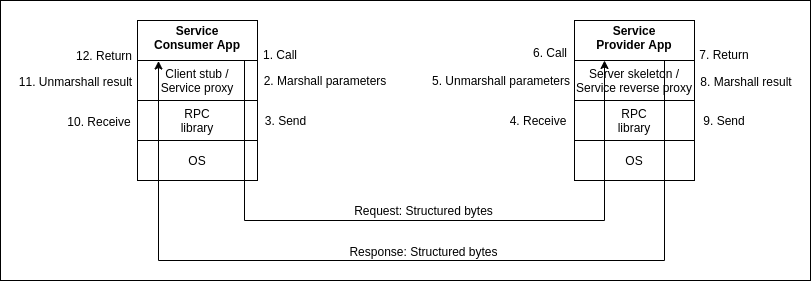

The diagram above was exported from draw.io. Its source (the exported page's mxGraphModel, read from the mxfile embedded in the PNG):
<mxGraphModel dx="868" dy="434" grid="1" gridSize="10" guides="1" tooltips="1" connect="1" arrows="1" fold="1" page="1" pageScale="1" pageWidth="850" pageHeight="1100" math="0" shadow="0">
  <root>
    <mxCell id="0" />
    <mxCell id="1" parent="0" />
    <mxCell id="oxWs12grdeNP9xZS3o80-64" value="" style="rounded=0;whiteSpace=wrap;html=1;" vertex="1" parent="1">
      <mxGeometry x="20" y="140" width="810" height="280" as="geometry" />
    </mxCell>
    <mxCell id="oxWs12grdeNP9xZS3o80-1" value="" style="rounded=0;whiteSpace=wrap;html=1;" vertex="1" parent="1">
      <mxGeometry x="157" y="160" width="120" height="40" as="geometry" />
    </mxCell>
    <mxCell id="oxWs12grdeNP9xZS3o80-3" value="" style="rounded=0;whiteSpace=wrap;html=1;" vertex="1" parent="1">
      <mxGeometry x="157" y="200" width="120" height="40" as="geometry" />
    </mxCell>
    <mxCell id="oxWs12grdeNP9xZS3o80-4" value="Client stub /&lt;br&gt;Service proxy" style="text;html=1;strokeColor=none;fillColor=none;align=center;verticalAlign=middle;whiteSpace=wrap;rounded=0;" vertex="1" parent="1">
      <mxGeometry x="177" y="205" width="80" height="30" as="geometry" />
    </mxCell>
    <mxCell id="oxWs12grdeNP9xZS3o80-5" value="" style="rounded=0;whiteSpace=wrap;html=1;" vertex="1" parent="1">
      <mxGeometry x="157" y="240" width="120" height="40" as="geometry" />
    </mxCell>
    <mxCell id="oxWs12grdeNP9xZS3o80-6" value="RPC&lt;br&gt;library" style="text;html=1;strokeColor=none;fillColor=none;align=center;verticalAlign=middle;whiteSpace=wrap;rounded=0;" vertex="1" parent="1">
      <mxGeometry x="177" y="245" width="80" height="30" as="geometry" />
    </mxCell>
    <mxCell id="oxWs12grdeNP9xZS3o80-7" value="" style="rounded=0;whiteSpace=wrap;html=1;" vertex="1" parent="1">
      <mxGeometry x="157" y="280" width="120" height="40" as="geometry" />
    </mxCell>
    <mxCell id="oxWs12grdeNP9xZS3o80-8" value="OS" style="text;html=1;strokeColor=none;fillColor=none;align=center;verticalAlign=middle;whiteSpace=wrap;rounded=0;" vertex="1" parent="1">
      <mxGeometry x="177" y="285" width="80" height="30" as="geometry" />
    </mxCell>
    <mxCell id="oxWs12grdeNP9xZS3o80-12" value="" style="rounded=0;whiteSpace=wrap;html=1;" vertex="1" parent="1">
      <mxGeometry x="594" y="160" width="120" height="40" as="geometry" />
    </mxCell>
    <mxCell id="oxWs12grdeNP9xZS3o80-14" value="" style="rounded=0;whiteSpace=wrap;html=1;" vertex="1" parent="1">
      <mxGeometry x="594" y="200" width="120" height="40" as="geometry" />
    </mxCell>
    <mxCell id="oxWs12grdeNP9xZS3o80-15" value="Server skeleton / Service reverse proxy" style="text;html=1;strokeColor=none;fillColor=none;align=center;verticalAlign=middle;whiteSpace=wrap;rounded=0;" vertex="1" parent="1">
      <mxGeometry x="590.25" y="205" width="127.5" height="30" as="geometry" />
    </mxCell>
    <mxCell id="oxWs12grdeNP9xZS3o80-16" value="" style="rounded=0;whiteSpace=wrap;html=1;" vertex="1" parent="1">
      <mxGeometry x="594" y="240" width="120" height="40" as="geometry" />
    </mxCell>
    <mxCell id="oxWs12grdeNP9xZS3o80-17" value="RPC&lt;br&gt;library" style="text;html=1;strokeColor=none;fillColor=none;align=center;verticalAlign=middle;whiteSpace=wrap;rounded=0;" vertex="1" parent="1">
      <mxGeometry x="614" y="245" width="80" height="30" as="geometry" />
    </mxCell>
    <mxCell id="oxWs12grdeNP9xZS3o80-18" value="" style="rounded=0;whiteSpace=wrap;html=1;" vertex="1" parent="1">
      <mxGeometry x="594" y="280" width="120" height="40" as="geometry" />
    </mxCell>
    <mxCell id="oxWs12grdeNP9xZS3o80-19" value="OS" style="text;html=1;strokeColor=none;fillColor=none;align=center;verticalAlign=middle;whiteSpace=wrap;rounded=0;" vertex="1" parent="1">
      <mxGeometry x="614" y="285" width="80" height="30" as="geometry" />
    </mxCell>
    <mxCell id="oxWs12grdeNP9xZS3o80-21" value="Service&lt;br&gt;Provider App" style="text;html=1;strokeColor=none;fillColor=none;align=center;verticalAlign=middle;whiteSpace=wrap;rounded=0;fontStyle=1" vertex="1" parent="1">
      <mxGeometry x="614" y="164.5" width="80" height="25" as="geometry" />
    </mxCell>
    <mxCell id="oxWs12grdeNP9xZS3o80-23" value="Service&lt;br&gt;Consumer App" style="text;html=1;strokeColor=none;fillColor=none;align=center;verticalAlign=middle;whiteSpace=wrap;rounded=0;fontStyle=1" vertex="1" parent="1">
      <mxGeometry x="172" y="164.5" width="90" height="25.5" as="geometry" />
    </mxCell>
    <mxCell id="oxWs12grdeNP9xZS3o80-48" style="edgeStyle=orthogonalEdgeStyle;rounded=0;orthogonalLoop=1;jettySize=auto;html=1;entryX=0.25;entryY=1;entryDx=0;entryDy=0;startArrow=none;startFill=0;endArrow=classic;endFill=1;" edge="1" parent="1" target="oxWs12grdeNP9xZS3o80-12">
      <mxGeometry relative="1" as="geometry">
        <mxPoint x="264" y="200" as="sourcePoint" />
        <Array as="points">
          <mxPoint x="264" y="200" />
          <mxPoint x="264" y="360" />
          <mxPoint x="624" y="360" />
        </Array>
      </mxGeometry>
    </mxCell>
    <mxCell id="oxWs12grdeNP9xZS3o80-49" style="edgeStyle=orthogonalEdgeStyle;rounded=0;orthogonalLoop=1;jettySize=auto;html=1;exitX=0.75;exitY=1;exitDx=0;exitDy=0;startArrow=none;startFill=0;endArrow=classic;endFill=1;entryX=0.175;entryY=0.013;entryDx=0;entryDy=0;entryPerimeter=0;" edge="1" parent="1" source="oxWs12grdeNP9xZS3o80-12" target="oxWs12grdeNP9xZS3o80-3">
      <mxGeometry relative="1" as="geometry">
        <mxPoint x="214" y="205" as="targetPoint" />
        <Array as="points">
          <mxPoint x="684" y="400" />
          <mxPoint x="178" y="400" />
        </Array>
      </mxGeometry>
    </mxCell>
    <mxCell id="oxWs12grdeNP9xZS3o80-50" value="1. Call" style="text;html=1;strokeColor=none;fillColor=none;align=center;verticalAlign=middle;whiteSpace=wrap;rounded=0;" vertex="1" parent="1">
      <mxGeometry x="280" y="184" width="40" height="20" as="geometry" />
    </mxCell>
    <mxCell id="oxWs12grdeNP9xZS3o80-51" value="2. Marshall parameters" style="text;html=1;strokeColor=none;fillColor=none;align=center;verticalAlign=middle;whiteSpace=wrap;rounded=0;" vertex="1" parent="1">
      <mxGeometry x="275" y="210" width="140" height="20" as="geometry" />
    </mxCell>
    <mxCell id="oxWs12grdeNP9xZS3o80-52" value="3. Send" style="text;html=1;strokeColor=none;fillColor=none;align=center;verticalAlign=middle;whiteSpace=wrap;rounded=0;" vertex="1" parent="1">
      <mxGeometry x="281" y="250" width="49" height="20" as="geometry" />
    </mxCell>
    <mxCell id="oxWs12grdeNP9xZS3o80-53" value="12. Return" style="text;html=1;strokeColor=none;fillColor=none;align=center;verticalAlign=middle;whiteSpace=wrap;rounded=0;" vertex="1" parent="1">
      <mxGeometry x="94" y="184.5" width="60" height="20" as="geometry" />
    </mxCell>
    <mxCell id="oxWs12grdeNP9xZS3o80-54" value="10. Receive" style="text;html=1;strokeColor=none;fillColor=none;align=center;verticalAlign=middle;whiteSpace=wrap;rounded=0;" vertex="1" parent="1">
      <mxGeometry x="86" y="250.5" width="66" height="20" as="geometry" />
    </mxCell>
    <mxCell id="oxWs12grdeNP9xZS3o80-55" value="11. Unmarshall result" style="text;html=1;strokeColor=none;fillColor=none;align=center;verticalAlign=middle;whiteSpace=wrap;rounded=0;fontStyle=0" vertex="1" parent="1">
      <mxGeometry x="34" y="210.5" width="123" height="20" as="geometry" />
    </mxCell>
    <mxCell id="oxWs12grdeNP9xZS3o80-56" value="4. Receive" style="text;html=1;strokeColor=none;fillColor=none;align=center;verticalAlign=middle;whiteSpace=wrap;rounded=0;" vertex="1" parent="1">
      <mxGeometry x="528" y="250" width="60" height="20" as="geometry" />
    </mxCell>
    <mxCell id="oxWs12grdeNP9xZS3o80-57" value="5. Unmarshall parameters" style="text;html=1;strokeColor=none;fillColor=none;align=center;verticalAlign=middle;whiteSpace=wrap;rounded=0;" vertex="1" parent="1">
      <mxGeometry x="444" y="210" width="154" height="20" as="geometry" />
    </mxCell>
    <mxCell id="oxWs12grdeNP9xZS3o80-58" value="6. Call" style="text;html=1;strokeColor=none;fillColor=none;align=center;verticalAlign=middle;whiteSpace=wrap;rounded=0;" vertex="1" parent="1">
      <mxGeometry x="550.25" y="182" width="40" height="20" as="geometry" />
    </mxCell>
    <mxCell id="oxWs12grdeNP9xZS3o80-59" value="7. Return" style="text;html=1;strokeColor=none;fillColor=none;align=center;verticalAlign=middle;whiteSpace=wrap;rounded=0;" vertex="1" parent="1">
      <mxGeometry x="714" y="184" width="60" height="20" as="geometry" />
    </mxCell>
    <mxCell id="oxWs12grdeNP9xZS3o80-60" value="8. Marshall result" style="text;html=1;strokeColor=none;fillColor=none;align=center;verticalAlign=middle;whiteSpace=wrap;rounded=0;" vertex="1" parent="1">
      <mxGeometry x="716" y="211" width="100" height="20" as="geometry" />
    </mxCell>
    <mxCell id="oxWs12grdeNP9xZS3o80-61" value="9. Send" style="text;html=1;strokeColor=none;fillColor=none;align=center;verticalAlign=middle;whiteSpace=wrap;rounded=0;" vertex="1" parent="1">
      <mxGeometry x="709" y="250" width="70" height="20" as="geometry" />
    </mxCell>
    <mxCell id="oxWs12grdeNP9xZS3o80-62" value="Request: Structured bytes" style="text;html=1;strokeColor=none;fillColor=none;align=center;verticalAlign=middle;whiteSpace=wrap;rounded=0;" vertex="1" parent="1">
      <mxGeometry x="369" y="340" width="149" height="20" as="geometry" />
    </mxCell>
    <mxCell id="oxWs12grdeNP9xZS3o80-63" value="Response: Structured bytes" style="text;html=1;strokeColor=none;fillColor=none;align=center;verticalAlign=middle;whiteSpace=wrap;rounded=0;" vertex="1" parent="1">
      <mxGeometry x="364" y="381" width="159" height="20" as="geometry" />
    </mxCell>
  </root>
</mxGraphModel>